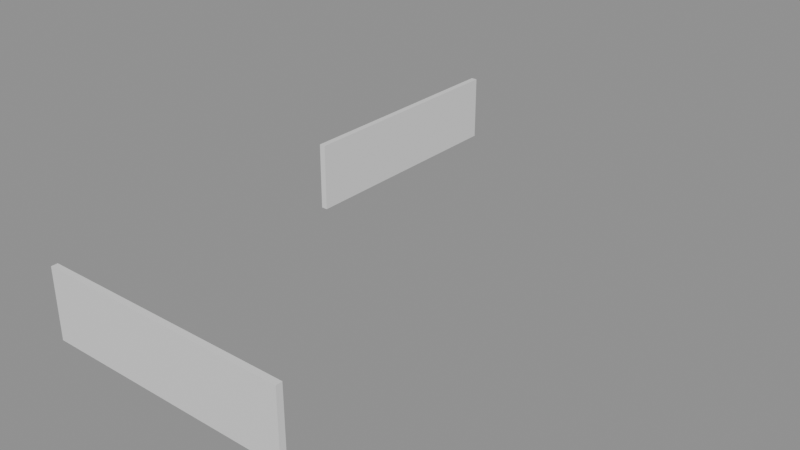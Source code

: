 # Source: e2018_after.blend  (saved by Blender 5.2.44; exported with 4.5.12 LTS)
import bpy
from mathutils import Matrix  # noqa: F401  (used for matrix-valued properties, if any)

bpy.ops.wm.read_factory_settings(use_empty=True)
scene = bpy.context.scene
scene.name = 'Scene'

# ---- materials (node trees are filled in below, after node groups)
mat_ladrillo_rojo = bpy.data.materials.new('Ladrillo_Rojo')

# ---- material node trees
mat_ladrillo_rojo.use_nodes = True; mat_ladrillo_rojo.node_tree.nodes.clear()
_N = mat_ladrillo_rojo.node_tree.nodes; _L = mat_ladrillo_rojo.node_tree.links
n0 = _N.new('ShaderNodeBsdfPrincipled'); n0.name = 'Principled BSDF'; n0.location = (-200, 100)
n0.inputs[3].default_value = 1.45
n0.inputs[10].default_value = 0.005
n1 = _N.new('ShaderNodeOutputMaterial'); n1.name = 'Material Output'; n1.location = (200, 100)
_L.new(n0.outputs[0], n1.inputs[0])
n1.is_active_output = True

# ---- meshes
me_muro_perimetral_y_cuerpo_mesh = bpy.data.meshes.new('Muro_Perimetral_Y_Cuerpo_mesh')
me_muro_perimetral_y_cuerpo_mesh.from_pydata([(0.0, 0.0, 0.0), (8.0, 0.0, 0.0), (8.0, 0.2, 0.0), (0.0, 0.2, 0.0), (0.0, 0.0, 2.2), (8.0, 0.0, 2.2), (8.0, 0.2, 2.2), (0.0, 0.2, 2.2)], [], [(0, 1, 2, 3), (4, 5, 6, 7), (0, 1, 5, 4), (1, 2, 6, 5), (2, 3, 7, 6), (3, 0, 4, 7)])
me_muro_perimetral_y_cuerpo_mesh.materials.append(mat_ladrillo_rojo)
me_muro_perimetral_y_cuerpo_mesh.update()
me_muro_perimetral_x_cuerpo_mesh = bpy.data.meshes.new('Muro_Perimetral_X_Cuerpo_mesh')
me_muro_perimetral_x_cuerpo_mesh.from_pydata([(0.0, 0.0, 0.0), (8.0, 0.0, 0.0), (8.0, 0.2, 0.0), (0.0, 0.2, 0.0), (0.0, 0.0, 2.2), (8.0, 0.0, 2.2), (8.0, 0.2, 2.2), (0.0, 0.2, 2.2)], [], [(0, 1, 2, 3), (4, 5, 6, 7), (0, 1, 5, 4), (1, 2, 6, 5), (2, 3, 7, 6), (3, 0, 4, 7)])
me_muro_perimetral_x_cuerpo_mesh.materials.append(mat_ladrillo_rojo)
me_muro_perimetral_x_cuerpo_mesh.update()

# ---- objects
ob_muro_perimetral_y = bpy.data.objects.new('Muro_Perimetral_Y', None)
ob_muro_perimetral_y_cuerpo = bpy.data.objects.new('Muro_Perimetral_Y_Cuerpo', me_muro_perimetral_y_cuerpo_mesh)
ob_muro_perimetral_x = bpy.data.objects.new('Muro_Perimetral_X', None)
ob_muro_perimetral_x_cuerpo = bpy.data.objects.new('Muro_Perimetral_X_Cuerpo', me_muro_perimetral_x_cuerpo_mesh)

# ---- transforms, parenting, visibility, modifiers, constraints
ob_muro_perimetral_y.location = (0.0, 0.0, 0.0)
ob_muro_perimetral_y.empty_display_type = 'ARROWS'
ob_muro_perimetral_y_cuerpo.parent = ob_muro_perimetral_y
ob_muro_perimetral_y_cuerpo.location = (0.0, 0.0, 0.0)
ob_muro_perimetral_x.location = (0.0, 10.0, 0.0)
ob_muro_perimetral_x.rotation_euler = (0.0, 0.0, 1.571)
ob_muro_perimetral_x.empty_display_type = 'ARROWS'
ob_muro_perimetral_x_cuerpo.parent = ob_muro_perimetral_x
ob_muro_perimetral_x_cuerpo.location = (0.0, 0.0, 0.0)

# ---- collection membership
scene.collection.objects.link(ob_muro_perimetral_y)
scene.collection.objects.link(ob_muro_perimetral_y_cuerpo)
scene.collection.objects.link(ob_muro_perimetral_x)
scene.collection.objects.link(ob_muro_perimetral_x_cuerpo)

# ---- scene / render settings (as saved in the file)
scene.frame_start = 1; scene.frame_end = 250; scene.frame_set(1)
scene.render.engine = 'BLENDER_EEVEE_NEXT'
scene.render.bake_bias = 0.0
scene.render.bake_samples = 0
scene.render.compositor_device = 'GPU'
scene.eevee.use_volume_custom_range = False
scene.eevee.fast_gi_thickness_near = 0.1
scene.eevee.fast_gi_thickness_far = 0.0
scene.eevee.ray_tracing_options.screen_trace_thickness = 0.1
bpy.context.view_layer.update()

# ---- added for rendering (the .blend has no active camera and no usable light): camera, sun + grey world if the file has none
cam_auto = bpy.data.cameras.new('AutoCamera')
cam_auto.lens = 50.0
cam_auto.sensor_width = 36.0
cam_auto.clip_end = 1000.0
ob_auto_camera = bpy.data.objects.new('AutoCamera', cam_auto)
scene.collection.objects.link(ob_auto_camera)
ob_auto_camera.location = (22.3136, -13.0963, 15.8309)
ob_auto_camera.rotation_euler = (1.09748, -7.21219e-08, 0.694738)
scene.camera = ob_auto_camera
light_auto_sun = bpy.data.lights.new('AutoSun', 'SUN')
light_auto_sun.energy = 3.0
light_auto_sun.angle = 0.0523599
ob_auto_sun = bpy.data.objects.new('AutoSun', light_auto_sun)
scene.collection.objects.link(ob_auto_sun)
ob_auto_sun.rotation_euler = (0.872665, 0.174533, 0.523599)
if scene.world is None:
    world_auto = bpy.data.worlds.new('AutoWorld')
    world_auto.color = (0.3, 0.3, 0.3)
    scene.world = world_auto
bpy.context.view_layer.update()
